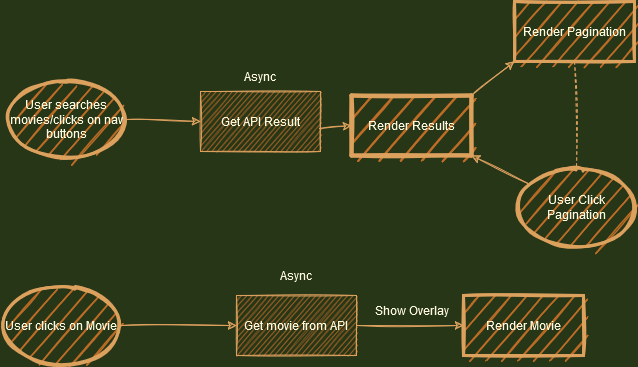

The diagram above was exported from draw.io. Its source (the exported page's mxGraphModel, read from the mxfile embedded in the PNG):
<mxGraphModel dx="1422" dy="752" grid="0" gridSize="10" guides="1" tooltips="1" connect="1" arrows="1" fold="1" page="1" pageScale="1" pageWidth="827" pageHeight="1169" background="#283618" math="0" shadow="0">
  <root>
    <mxCell id="WIyWlLk6GJQsqaUBKTNV-0" />
    <mxCell id="WIyWlLk6GJQsqaUBKTNV-1" parent="WIyWlLk6GJQsqaUBKTNV-0" />
    <mxCell id="GXekz5M9_yEbphmLaoE3-1" value="Get API Result" style="rounded=0;whiteSpace=wrap;html=1;fillColor=#BC6C25;strokeColor=#DDA15E;sketch=1;fontColor=#FEFAE0;" parent="WIyWlLk6GJQsqaUBKTNV-1" vertex="1">
      <mxGeometry x="220" y="180" width="120" height="60" as="geometry" />
    </mxCell>
    <mxCell id="GXekz5M9_yEbphmLaoE3-2" value="Async" style="text;html=1;strokeColor=none;fillColor=none;align=center;verticalAlign=middle;whiteSpace=wrap;rounded=0;sketch=1;fontColor=#FEFAE0;" parent="WIyWlLk6GJQsqaUBKTNV-1" vertex="1">
      <mxGeometry x="250" y="150" width="60" height="30" as="geometry" />
    </mxCell>
    <mxCell id="GXekz5M9_yEbphmLaoE3-3" value="" style="endArrow=classic;html=1;rounded=0;entryX=0;entryY=0.5;entryDx=0;entryDy=0;exitX=1;exitY=0.5;exitDx=0;exitDy=0;sketch=1;labelBackgroundColor=#283618;strokeColor=#DDA15E;fontColor=#FEFAE0;" parent="WIyWlLk6GJQsqaUBKTNV-1" source="GXekz5M9_yEbphmLaoE3-13" target="GXekz5M9_yEbphmLaoE3-1" edge="1">
      <mxGeometry width="50" height="50" relative="1" as="geometry">
        <mxPoint x="174" y="213" as="sourcePoint" />
        <mxPoint x="438" y="359" as="targetPoint" />
        <Array as="points" />
      </mxGeometry>
    </mxCell>
    <mxCell id="GXekz5M9_yEbphmLaoE3-4" value="Render Pagination" style="rounded=0;whiteSpace=wrap;html=1;strokeWidth=3;fillColor=#BC6C25;strokeColor=#DDA15E;fillStyle=hatch;sketch=1;fontColor=#FEFAE0;" parent="WIyWlLk6GJQsqaUBKTNV-1" vertex="1">
      <mxGeometry x="534" y="90" width="120" height="60" as="geometry" />
    </mxCell>
    <mxCell id="GXekz5M9_yEbphmLaoE3-5" value="Render Results" style="rounded=0;whiteSpace=wrap;html=1;strokeWidth=4;fillStyle=hatch;fillColor=#BC6C25;strokeColor=#DDA15E;sketch=1;fontColor=#FEFAE0;" parent="WIyWlLk6GJQsqaUBKTNV-1" vertex="1">
      <mxGeometry x="371" y="184" width="120" height="60" as="geometry" />
    </mxCell>
    <mxCell id="GXekz5M9_yEbphmLaoE3-6" value="" style="endArrow=classic;html=1;rounded=0;exitX=0.992;exitY=0.617;exitDx=0;exitDy=0;exitPerimeter=0;entryX=0;entryY=0.5;entryDx=0;entryDy=0;sketch=1;labelBackgroundColor=#283618;strokeColor=#DDA15E;fontColor=#FEFAE0;" parent="WIyWlLk6GJQsqaUBKTNV-1" source="GXekz5M9_yEbphmLaoE3-1" target="GXekz5M9_yEbphmLaoE3-5" edge="1">
      <mxGeometry width="50" height="50" relative="1" as="geometry">
        <mxPoint x="388" y="409" as="sourcePoint" />
        <mxPoint x="438" y="359" as="targetPoint" />
      </mxGeometry>
    </mxCell>
    <mxCell id="GXekz5M9_yEbphmLaoE3-10" value="" style="endArrow=classic;html=1;rounded=0;exitX=1;exitY=0;exitDx=0;exitDy=0;entryX=0;entryY=1;entryDx=0;entryDy=0;sketch=1;labelBackgroundColor=#283618;strokeColor=#DDA15E;fontColor=#FEFAE0;" parent="WIyWlLk6GJQsqaUBKTNV-1" source="GXekz5M9_yEbphmLaoE3-5" target="GXekz5M9_yEbphmLaoE3-4" edge="1">
      <mxGeometry width="50" height="50" relative="1" as="geometry">
        <mxPoint x="388" y="409" as="sourcePoint" />
        <mxPoint x="438" y="359" as="targetPoint" />
      </mxGeometry>
    </mxCell>
    <mxCell id="GXekz5M9_yEbphmLaoE3-11" value="" style="endArrow=none;dashed=1;html=1;rounded=0;exitX=0.5;exitY=1;exitDx=0;exitDy=0;entryX=0.5;entryY=0;entryDx=0;entryDy=0;sketch=1;labelBackgroundColor=#283618;strokeColor=#DDA15E;fontColor=#FEFAE0;" parent="WIyWlLk6GJQsqaUBKTNV-1" source="GXekz5M9_yEbphmLaoE3-4" target="GXekz5M9_yEbphmLaoE3-14" edge="1">
      <mxGeometry width="50" height="50" relative="1" as="geometry">
        <mxPoint x="388" y="409" as="sourcePoint" />
        <mxPoint x="438" y="359" as="targetPoint" />
      </mxGeometry>
    </mxCell>
    <mxCell id="GXekz5M9_yEbphmLaoE3-12" value="" style="endArrow=classic;html=1;rounded=0;entryX=1;entryY=1;entryDx=0;entryDy=0;sketch=1;labelBackgroundColor=#283618;strokeColor=#DDA15E;fontColor=#FEFAE0;" parent="WIyWlLk6GJQsqaUBKTNV-1" source="GXekz5M9_yEbphmLaoE3-14" target="GXekz5M9_yEbphmLaoE3-5" edge="1">
      <mxGeometry width="50" height="50" relative="1" as="geometry">
        <mxPoint x="388" y="409" as="sourcePoint" />
        <mxPoint x="438" y="359" as="targetPoint" />
      </mxGeometry>
    </mxCell>
    <mxCell id="GXekz5M9_yEbphmLaoE3-13" value="User searches movies/clicks on nav buttons" style="ellipse;whiteSpace=wrap;html=1;fillStyle=auto;strokeWidth=3;fillColor=#BC6C25;strokeColor=#DDA15E;sketch=1;fontColor=#FEFAE0;" parent="WIyWlLk6GJQsqaUBKTNV-1" vertex="1">
      <mxGeometry x="26" y="168" width="120" height="80" as="geometry" />
    </mxCell>
    <mxCell id="GXekz5M9_yEbphmLaoE3-14" value="User Click Pagination" style="ellipse;whiteSpace=wrap;html=1;fillStyle=auto;strokeWidth=3;fillColor=#BC6C25;strokeColor=#DDA15E;sketch=1;fontColor=#FEFAE0;" parent="WIyWlLk6GJQsqaUBKTNV-1" vertex="1">
      <mxGeometry x="536" y="256" width="120" height="80" as="geometry" />
    </mxCell>
    <mxCell id="GXekz5M9_yEbphmLaoE3-15" value="User clicks on Movie" style="ellipse;whiteSpace=wrap;html=1;fillStyle=auto;strokeWidth=3;fillColor=#BC6C25;strokeColor=#DDA15E;sketch=1;fontColor=#FEFAE0;" parent="WIyWlLk6GJQsqaUBKTNV-1" vertex="1">
      <mxGeometry x="21" y="374" width="120" height="80" as="geometry" />
    </mxCell>
    <mxCell id="GXekz5M9_yEbphmLaoE3-16" value="&lt;div&gt;Get movie from API&lt;/div&gt;" style="rounded=0;whiteSpace=wrap;html=1;fillStyle=auto;strokeWidth=1;fillColor=#BC6C25;strokeColor=#DDA15E;sketch=1;fontColor=#FEFAE0;" parent="WIyWlLk6GJQsqaUBKTNV-1" vertex="1">
      <mxGeometry x="256" y="384" width="120" height="60" as="geometry" />
    </mxCell>
    <mxCell id="GXekz5M9_yEbphmLaoE3-17" value="Async" style="text;html=1;strokeColor=none;fillColor=none;align=center;verticalAlign=middle;whiteSpace=wrap;rounded=0;fillStyle=auto;sketch=1;fontColor=#FEFAE0;" parent="WIyWlLk6GJQsqaUBKTNV-1" vertex="1">
      <mxGeometry x="286" y="349" width="60" height="30" as="geometry" />
    </mxCell>
    <mxCell id="GXekz5M9_yEbphmLaoE3-18" value="" style="endArrow=classic;html=1;rounded=0;exitX=1;exitY=0.5;exitDx=0;exitDy=0;entryX=0;entryY=0.5;entryDx=0;entryDy=0;sketch=1;labelBackgroundColor=#283618;strokeColor=#DDA15E;fontColor=#FEFAE0;" parent="WIyWlLk6GJQsqaUBKTNV-1" source="GXekz5M9_yEbphmLaoE3-15" target="GXekz5M9_yEbphmLaoE3-16" edge="1">
      <mxGeometry width="50" height="50" relative="1" as="geometry">
        <mxPoint x="388" y="379" as="sourcePoint" />
        <mxPoint x="438" y="329" as="targetPoint" />
      </mxGeometry>
    </mxCell>
    <mxCell id="GXekz5M9_yEbphmLaoE3-19" value="Show Overlay" style="text;html=1;strokeColor=none;fillColor=none;align=center;verticalAlign=middle;whiteSpace=wrap;rounded=0;fillStyle=auto;sketch=1;fontColor=#FEFAE0;" parent="WIyWlLk6GJQsqaUBKTNV-1" vertex="1">
      <mxGeometry x="382.5" y="384" width="97" height="30" as="geometry" />
    </mxCell>
    <mxCell id="GXekz5M9_yEbphmLaoE3-20" value="Render Movie" style="rounded=0;whiteSpace=wrap;html=1;fillStyle=hatch;strokeWidth=3;sketch=1;fillColor=#BC6C25;strokeColor=#DDA15E;fontColor=#FEFAE0;" parent="WIyWlLk6GJQsqaUBKTNV-1" vertex="1">
      <mxGeometry x="483" y="384" width="120" height="60" as="geometry" />
    </mxCell>
    <mxCell id="GXekz5M9_yEbphmLaoE3-21" value="" style="endArrow=classic;html=1;rounded=0;exitX=1;exitY=0.5;exitDx=0;exitDy=0;entryX=0;entryY=0.5;entryDx=0;entryDy=0;sketch=1;labelBackgroundColor=#283618;strokeColor=#DDA15E;fontColor=#FEFAE0;" parent="WIyWlLk6GJQsqaUBKTNV-1" source="GXekz5M9_yEbphmLaoE3-16" target="GXekz5M9_yEbphmLaoE3-20" edge="1">
      <mxGeometry width="50" height="50" relative="1" as="geometry">
        <mxPoint x="388" y="379" as="sourcePoint" />
        <mxPoint x="438" y="329" as="targetPoint" />
      </mxGeometry>
    </mxCell>
  </root>
</mxGraphModel>